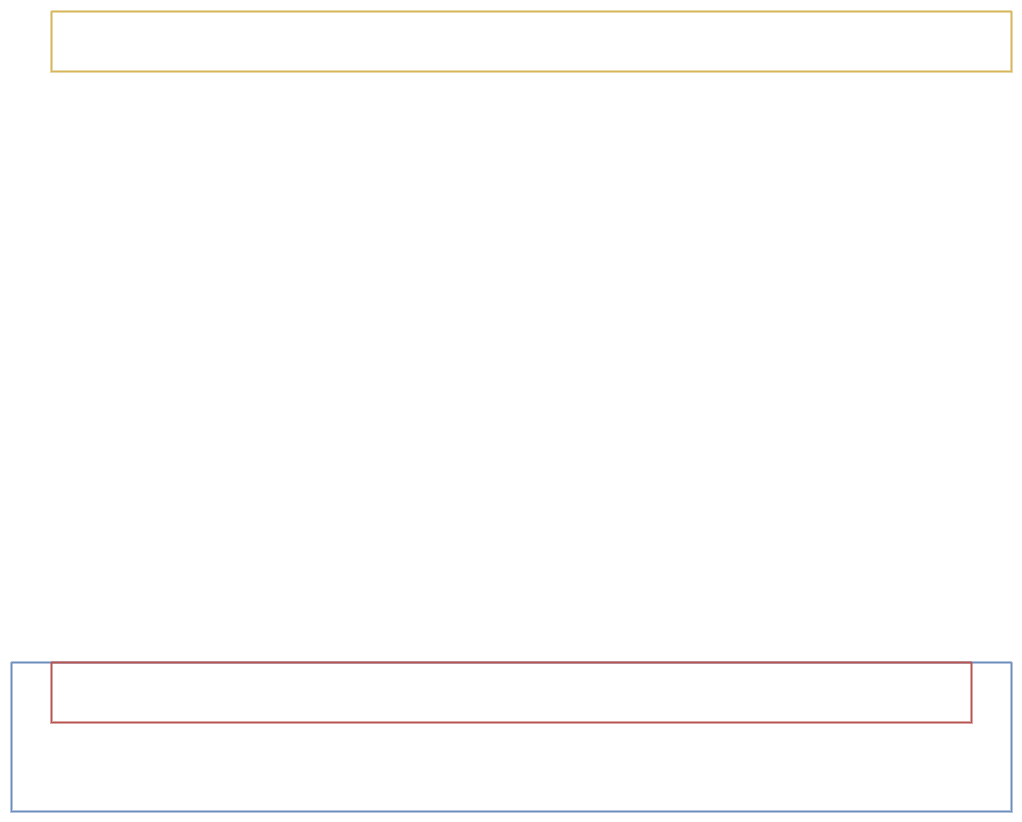

The diagram above was exported from draw.io. Its source (the exported page's mxGraphModel, read from the mxfile embedded in the PNG):
<mxGraphModel dx="2609" dy="785" grid="1" gridSize="10" guides="1" tooltips="1" connect="1" arrows="1" fold="1" page="1" pageScale="1" pageWidth="1100" pageHeight="850" background="light-dark(#000000, #121212)" math="0" shadow="0">
  <root>
    <mxCell id="0" />
    <mxCell id="1" parent="0" />
    <mxCell id="MaGvJ943IteFcwF6PReY-1" value="" style="swimlane;startSize=0;strokeWidth=2;strokeColor=#d6b656;fillColor=#fff2cc;" parent="1" vertex="1">
      <mxGeometry x="40" y="40" width="960" height="60" as="geometry" />
    </mxCell>
    <mxCell id="78961159f06e98e8-25" value="&lt;b&gt;Frontend (HTML/CSS/JS)&lt;/b&gt;" style="text;html=1;align=center;verticalAlign=top;spacingLeft=4;spacingRight=4;whiteSpace=wrap;overflow=hidden;rotatable=0;points=[[0,0.5],[1,0.5]];portConstraint=eastwest;fillColor=none;fontColor=light-dark(#ffffff, #ededed);fontSize=20;" parent="MaGvJ943IteFcwF6PReY-1" vertex="1">
      <mxGeometry y="12" width="950" height="38" as="geometry" />
    </mxCell>
    <mxCell id="MaGvJ943IteFcwF6PReY-14" value="" style="shape=flexArrow;endArrow=classic;startArrow=classic;html=1;rounded=0;strokeColor=light-dark(#ffffff, #ededed);strokeWidth=2;width=13.333333333333334;endSize=5.608333333333334;" parent="1" edge="1">
      <mxGeometry width="100" height="100" relative="1" as="geometry">
        <mxPoint x="320" y="660" as="sourcePoint" />
        <mxPoint x="320" y="107" as="targetPoint" />
      </mxGeometry>
    </mxCell>
    <mxCell id="yEmjIMzRPxxF7D2Mn4co-4" value="&lt;div&gt;GET:&amp;nbsp;&lt;span style=&quot;background-color: transparent; color: light-dark(rgb(255, 255, 255), rgb(237, 237, 237));&quot;&gt;http://localhost:8080/parking-spot?page=0&amp;amp;size=10&amp;amp;sort=id,asc&lt;/span&gt;&lt;/div&gt;&lt;div&gt;GET: http://localhost:8080/parking-spot/{id}&lt;/div&gt;&lt;div&gt;DELETE: http://localhost:8080/parking-spot/{id}&lt;/div&gt;&lt;div&gt;PUT: http://localhost:8080/parking-spot/{id}&lt;/div&gt;&lt;div&gt;{&lt;/div&gt;&lt;div&gt;&amp;nbsp; &quot;colorCar&quot;: &quot;Blue&quot;&lt;/div&gt;&lt;div&gt;}&lt;/div&gt;&lt;div&gt;&lt;br&gt;&lt;/div&gt;&lt;div&gt;POST: http://localhost:8080/parking-spot&lt;/div&gt;&lt;div&gt;&lt;div&gt;{&lt;/div&gt;&lt;div&gt;&amp;nbsp; &quot;parkingSpotNumber&quot;: &quot;A123&quot;,&lt;/div&gt;&lt;div&gt;&amp;nbsp; &quot;licensePlateCar&quot;: &quot;XYZ1234&quot;,&lt;/div&gt;&lt;div&gt;&amp;nbsp; &quot;brandCar&quot;: &quot;Toyota&quot;,&lt;/div&gt;&lt;div&gt;&amp;nbsp; &quot;modelCar&quot;: &quot;Corolla&quot;,&lt;/div&gt;&lt;div&gt;&amp;nbsp; &quot;colorCar&quot;: &quot;White&quot;,&lt;/div&gt;&lt;div&gt;&amp;nbsp; &quot;responsibleName&quot;: &quot;Balthazar de Bigode&quot;,&lt;/div&gt;&lt;div&gt;&amp;nbsp; &quot;apartment&quot;: &quot;101&quot;,&lt;/div&gt;&lt;div&gt;&amp;nbsp; &quot;block&quot;: &quot;A&quot;&lt;/div&gt;&lt;div&gt;}&lt;/div&gt;&lt;/div&gt;&lt;div&gt;&lt;br&gt;&lt;/div&gt;&lt;div&gt;&lt;div&gt;&lt;br&gt;&lt;/div&gt;&lt;/div&gt;" style="text;html=1;align=left;verticalAlign=top;spacingLeft=4;spacingRight=4;whiteSpace=wrap;overflow=hidden;rotatable=0;points=[[0,0.5],[1,0.5]];portConstraint=eastwest;fillColor=none;fontColor=light-dark(#ffffff, #ededed);fontSize=20;" parent="1" vertex="1">
      <mxGeometry x="340" y="159" width="640" height="471" as="geometry" />
    </mxCell>
    <mxCell id="z5d_6gIqjUnQErM-iu4A-3" value="&lt;div&gt;&amp;nbsp; &amp;nbsp; &amp;nbsp;Web Requests&lt;/div&gt;&lt;div&gt;&amp;nbsp; &amp;nbsp; &amp;nbsp;(HTTP /JSON)&lt;/div&gt;" style="text;html=1;align=left;verticalAlign=top;spacingLeft=4;spacingRight=4;whiteSpace=wrap;overflow=hidden;rotatable=0;points=[[0,0.5],[1,0.5]];portConstraint=eastwest;fillColor=none;fontColor=light-dark(#ffffff, #ededed);fontSize=20;" parent="1" vertex="1">
      <mxGeometry x="110" y="160" width="200" height="70" as="geometry" />
    </mxCell>
    <mxCell id="yEmjIMzRPxxF7D2Mn4co-10" value="" style="swimlane;startSize=0;strokeWidth=2;strokeColor=#6c8ebf;fillColor=#dae8fc;" parent="1" vertex="1">
      <mxGeometry y="691" width="1000" height="149" as="geometry" />
    </mxCell>
    <mxCell id="MaGvJ943IteFcwF6PReY-9" value="" style="swimlane;startSize=0;strokeWidth=2;strokeColor=#b85450;fillColor=#f8cecc;" parent="yEmjIMzRPxxF7D2Mn4co-10" vertex="1">
      <mxGeometry x="40" width="920" height="60" as="geometry" />
    </mxCell>
    <mxCell id="z5d_6gIqjUnQErM-iu4A-4" value="&lt;b&gt;API&lt;/b&gt;" style="text;html=1;align=center;verticalAlign=top;spacingLeft=4;spacingRight=4;whiteSpace=wrap;overflow=hidden;rotatable=0;points=[[0,0.5],[1,0.5]];portConstraint=eastwest;fillColor=none;fontColor=light-dark(#ffffff, #ededed);fontSize=20;" parent="MaGvJ943IteFcwF6PReY-9" vertex="1">
      <mxGeometry y="11" width="920" height="38" as="geometry" />
    </mxCell>
    <mxCell id="z5d_6gIqjUnQErM-iu4A-5" value="&lt;b&gt;Backend + Database&lt;/b&gt;&lt;div&gt;&lt;b&gt;(Server)&lt;/b&gt;&lt;/div&gt;" style="text;html=1;align=center;verticalAlign=top;spacingLeft=4;spacingRight=4;whiteSpace=wrap;overflow=hidden;rotatable=0;points=[[0,0.5],[1,0.5]];portConstraint=eastwest;fillColor=none;fontColor=light-dark(#ffffff, #ededed);fontSize=20;" parent="yEmjIMzRPxxF7D2Mn4co-10" vertex="1">
      <mxGeometry x="40" y="79" width="960" height="61" as="geometry" />
    </mxCell>
  </root>
</mxGraphModel>